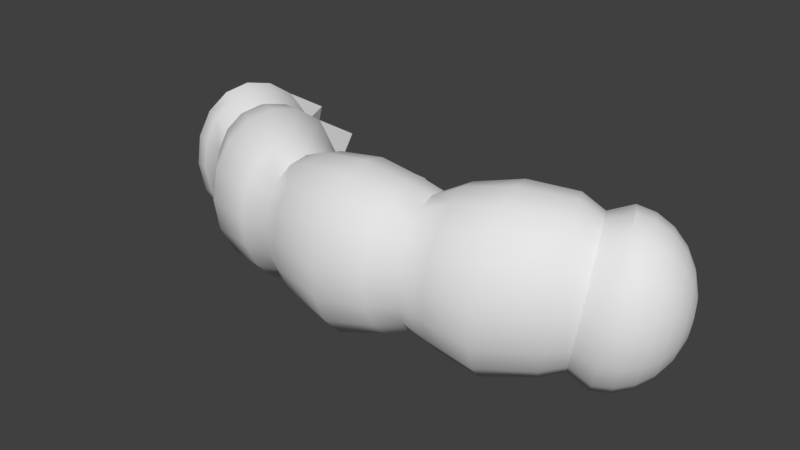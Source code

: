 # Source: catherpillarrrrrr.blend  (saved by Blender 2.78.0; exported with 4.5.12 LTS)
import bpy
from mathutils import Matrix  # noqa: F401  (used for matrix-valued properties, if any)

bpy.ops.wm.read_factory_settings(use_empty=True)
scene = bpy.context.scene
scene.name = 'Scene'

# ---- collections
col_collection_1 = bpy.data.collections.new('Collection 1'); scene.collection.children.link(col_collection_1)

# ---- world
world_world = bpy.data.worlds.new('World'); scene.world = world_world
world_world.color = (0.05088, 0.05088, 0.05088)
world_world.use_sun_shadow = False
world_world.sun_shadow_jitter_overblur = 0.0
world_world.cycles.sampling_method = 'MANUAL'

# ---- meshes
me_sphere = bpy.data.meshes.new('Sphere')
me_sphere.from_pydata([(-1.756, -0.3932, 1.012), (1.098, 0.3778, -0.8248), (1.046, 0.6842, -0.6635), (-3.583, 1.207, 1.368), (-3.779, 1.325, 1.222), (-3.937, 1.428, 1.005), (-4.098, 1.564, 0.4246), (1.084, 0.9941, 0.833), (1.364, -0.6659, -0.04109), (1.221, 0.505, 1.377), (1.292, 0.1785, 1.445), (1.238, -0.264, -0.6911), (-3.184, 1.378, 1.28), (-3.409, 1.515, 1.313), (-3.623, 1.601, 1.173), (-3.81, 1.654, 0.9653), (-3.956, 1.669, 0.7051), (-4.051, 1.647, 0.4099), (-4.09, 1.588, 0.09986), (1.017, 0.9245, -0.3723), (1.393, -0.4237, 1.128), (1.148, 0.7897, 1.164), (1.307, -0.5128, -0.4142), (1.352, -0.1456, 1.358), (1.037, 1.091, 0.4301), (-3.023, 1.635, 1.081), (-3.239, 1.786, 1.104), (-3.471, 1.844, 0.985), (-3.686, 1.852, 0.8121), (-3.868, 1.81, 0.5968), (-4.006, 1.72, 0.3539), (1.4, -0.7027, 0.3778), (1.165, 0.04686, -0.8344), (1.014, 1.066, 0.009382), (1.41, -0.6182, 0.786), (2.93, -0.1547, 0.7576), (-2.888, 1.822, 0.7619), (-3.097, 2.322, 0.7682), (-3.344, 2.02, 0.684), (-3.582, 1.996, 0.5663), (-3.795, 1.911, 0.423), (-3.968, 1.772, 0.2639), (2.023, 1.542, 0.01111), (2.361, 0.5155, -0.9542), (2.904, -0.2398, 0.3128), (2.079, 1.567, 0.4662), (2.802, 0.321, 1.401), (-2.797, 1.913, 0.3658), (-3.002, 2.078, 0.3513), (-3.258, 2.106, 0.3103), (-3.512, 2.066, 0.2611), (-3.745, 1.961, 0.2072), (-3.942, 1.798, 0.1522), (2.689, -0.04831, -0.5312), (2.337, 1.263, 1.241), (2.894, 0.04102, 1.137), (2.028, 1.399, -0.4083), (2.529, 0.2023, -0.8165), (-2.763, 1.895, -0.05385), (-2.966, 2.059, -0.09037), (-3.226, 2.089, -0.08574), (-3.485, 2.052, -0.06223), (-3.726, 1.951, -0.02144), (-3.933, 1.793, 0.03384), (2.666, 0.6475, 1.512), (2.503, 0.9764, 1.456), (2.819, -0.2026, -0.1371), (2.189, 1.469, 0.8955), (2.093, 1.157, -0.7353), (-2.79, 1.772, -0.4404), (-2.994, 2.269, -0.4972), (-3.251, 1.973, -0.4505), (-3.506, 1.957, -0.3601), (-3.741, 1.884, -0.232), (-3.94, 1.758, -0.07517), (2.209, 0.8488, -0.9259), (-2.489, -0.2088, 1.144), (-1.813, 1.626, -0.486), (-2.299, -0.003993, -0.8365), (-2.257, 0.4535, 1.491), (-2.874, 1.559, -0.7417), (-3.083, 1.706, -0.8142), (-3.331, 1.772, -0.7347), (-3.571, 1.793, -0.5921), (-3.787, 1.768, -0.3961), (-3.964, 1.698, -0.1601), (-2.114, 0.8089, 1.418), (-2.513, -0.4578, -0.1294), (-1.867, 1.685, 0.8269), (-1.897, 1.029, -0.8041), (-2.017, 0.6965, -0.9808), (-3.005, 1.286, -0.9169), (-3.22, 1.419, -0.9987), (-3.454, 1.515, -0.9001), (-3.671, 1.583, -0.7272), (-3.858, 1.619, -0.4916), (-4.001, 1.621, -0.2095), (-1.978, 1.118, 1.186), (-2.424, -0.284, -0.5354), (-2.387, 0.09789, 1.396), (-1.797, 1.456, 0.3887), (-2.556, -0.5038, 0.3267), (-3.163, 0.9897, -0.9425), (-3.387, 1.107, -1.026), (-3.604, 1.235, -0.9242), (-3.794, 1.355, -0.7469), (-3.944, 1.458, -0.5055), (-4.045, 1.537, -0.2167), (-2.158, 0.3352, -0.992), (-1.778, 1.436, -0.0696), (-2.548, -0.4171, 0.7714), (2.155, -0.639, 0.8365), (1.54, 1.375, -0.02617), (-3.329, 0.7097, -0.8149), (-3.561, 0.812, -0.8913), (-3.76, 0.9706, -0.8039), (-3.921, 1.139, -0.6486), (-4.035, 1.305, -0.4361), (-4.092, 1.458, -0.1808), (1.791, 0.1831, -1.03), (2.14, -0.7332, 0.3618), (1.581, 1.398, 0.4614), (2.075, -0.08638, 1.508), (2.008, -0.4934, -0.554), (-3.48, 0.484, -0.5515), (-3.72, 0.5744, -0.6141), (-3.902, 0.7576, -0.5553), (-4.037, 0.965, -0.4456), (-4.117, 1.182, -0.2925), (-4.135, 1.395, -0.1065), (1.766, 1.03, 1.302), (1.683, 0.5764, -1.011), (1.596, 0.9362, -0.8161), (1.66, 1.617, 0.9248), (2.09, -0.6827, -0.1237), (-3.594, 0.3431, -0.1877), (-3.841, 0.4261, -0.2313), (-4.01, 0.6247, -0.2121), (-4.126, 0.8564, -0.1654), (-4.179, 1.106, -0.09437), (-4.167, 1.355, -0.003909), (1.881, 0.6881, 1.543), (1.988, 0.2982, 1.615), (1.904, -0.1908, -0.8705), (1.546, 1.554, -0.4722), (2.133, -0.4133, 1.236), (-3.658, 0.306, 0.2272), (-3.908, 0.387, 0.2055), (-4.07, 0.5896, 0.1795), (-4.175, 0.8278, 0.1543), (-4.214, 1.085, 0.1317), (-4.185, 1.345, 0.1131), (0.612, -0.8128, 0.7314), (0.6046, -0.6188, 1.055), (0.4413, 0.9313, -0.03978), (0.4429, 0.791, -0.4024), (0.507, -0.08186, -0.8294), (-3.662, 0.3777, 0.6373), (-3.912, 0.4625, 0.6371), (-4.074, 0.6573, 0.5664), (-4.178, 0.883, 0.4703), (-4.216, 1.124, 0.3551), (-4.186, 1.365, 0.2288), (0.5385, -0.4063, -0.6871), (0.6078, -0.8949, 0.3426), (0.4511, 0.9485, 0.3621), (0.5866, -0.3197, 1.271), (0.5605, 0.02574, 1.348), (-3.605, 0.5485, 0.9872), (-3.852, 0.6423, 1.005), (-4.021, 0.8185, 0.8966), (-4.134, 1.015, 0.7398), (-4.185, 1.217, 0.5457), (-4.17, 1.413, 0.3274), (0.5299, 0.3628, 1.278), (0.5683, -0.6798, -0.418), (0.5925, -0.8535, -0.05864), (0.4987, 0.6427, 1.069), (0.4712, 0.8407, 0.7489), (-3.496, 0.7954, 1.23), (-3.737, 0.9021, 1.26), (-3.918, 1.051, 1.125), (-4.05, 1.205, 0.9266), (-4.126, 1.352, 0.6777), (-4.139, 1.483, 0.3958), (0.4558, 0.5464, -0.6768), (0.4781, 0.2417, -0.8259), (-3.349, 1.085, 1.332), (-4.046, 1.51, 0.7334), (3.934, 1.296, 0.691), (3.676, 1.136, 1.192), (3.478, 1.032, 1.348), (3.935, 1.427, 0.3651), (3.852, 1.46, 0.6632), (3.716, 1.458, 0.9289), (3.535, 1.42, 1.144), (3.321, 1.35, 1.294), (3.09, 1.252, 1.369), (3.958, 1.361, 0.05492), (3.892, 1.502, 0.3094), (3.769, 1.604, 0.5556), (3.598, 1.661, 0.7768), (3.391, 1.669, 0.9579), (3.161, 1.627, 1.086), (2.924, 1.538, 1.154), (3.854, 1.555, 0.22), (3.695, 1.707, 0.3828), (3.494, 1.806, 0.5324), (3.263, 1.847, 0.6586), (3.018, 2.165, 0.7527), (2.776, 1.744, 0.8083), (3.825, 1.58, 0.1088), (3.641, 1.755, 0.1682), (3.416, 1.875, 0.2289), (3.168, 1.931, 0.2868), (2.912, 1.92, 0.338), (2.666, 1.842, 0.379), (3.811, 1.574, -0.008934), (3.612, 1.743, -0.05936), (3.377, 1.858, -0.09291), (3.119, 1.91, -0.1073), (2.858, 1.896, -0.1016), (2.61, 1.817, -0.07607), (3.812, 1.537, -0.1175), (3.615, 1.672, -0.2691), (3.38, 1.757, -0.3895), (3.123, 1.787, -0.4705), (2.862, 2.098, -0.5067), (2.615, 1.675, -0.4955), (3.829, 1.474, -0.2021), (3.647, 1.551, -0.4326), (3.426, 1.586, -0.6207), (3.179, 1.577, -0.7537), (2.925, 1.525, -0.8226), (2.68, 1.433, -0.8225), (3.859, 1.394, -0.2514), (3.705, 1.397, -0.5279), (3.508, 1.368, -0.7555), (3.28, 1.31, -0.9188), (3.037, 1.227, -1.007), (2.796, 1.124, -1.013), (3.898, 1.308, -0.2588), (3.782, 1.23, -0.542), (3.616, 1.132, -0.7755), (3.412, 1.021, -0.9433), (3.184, 0.9048, -1.034), (2.948, 0.7908, -1.041), (3.942, 1.227, -0.2231), (3.865, 1.073, -0.4731), (3.734, 0.9107, -0.6781), (3.557, 0.75, -0.824), (3.346, 0.6023, -0.9009), (3.116, 0.4776, -0.9036), (3.983, 1.162, -0.1493), (3.945, 0.9481, -0.3305), (3.847, 0.7335, -0.4764), (3.695, 0.5329, -0.577), (3.5, 0.3602, -0.6254), (3.275, 0.227, -0.6184), (4.017, 1.122, -0.04729), (4.011, 0.8709, -0.1335), (3.94, 0.6243, -0.1977), (3.809, 0.3993, -0.2357), (3.627, 0.2111, -0.2447), (3.406, 0.07263, -0.2243), (4.039, 1.113, 0.06914), (4.053, 0.8523, 0.09147), (3.999, 0.5981, 0.1204), (3.882, 0.3671, 0.1539), (3.708, 0.1752, 0.1898), (3.491, 0.03548, 0.2256), (4.045, 1.135, 0.1843), (4.066, 0.8948, 0.3139), (4.018, 0.6582, 0.4349), (3.904, 0.4408, 0.5391), (3.733, 0.2574, 0.6195), (3.517, 0.1205, 0.6704), (4.036, 1.185, 0.2825), (4.048, 0.9927, 0.5037), (3.993, 0.7966, 0.7034), (3.874, 0.6103, 0.868), (3.699, 0.4465, 0.9862), (3.481, 0.3163, 1.05), (4.012, 1.258, 0.3507), (4.002, 1.133, 0.6354), (3.927, 0.9946, 0.8896), (3.794, 0.8528, 1.096), (3.61, 0.7169, 1.241), (3.389, 0.5963, 1.313), (3.977, 1.342, 0.3795), (3.831, 1.225, 0.9683), (3.253, 0.9228, 1.425), (-1.465, 0.9261, -0.4387), (-1.688, -0.2498, -0.7175), (-1.646, 0.1931, 1.302), (-1.581, 0.518, 1.23), (-1.782, -0.6375, -0.09259), (-1.476, 0.9984, 0.7038), (-1.505, 0.6833, -0.7102), (-1.562, 0.3754, -0.8568), (-1.789, -0.5851, 0.6914), (-1.445, 1.07, -0.07923), (-1.626, 0.04998, -0.8593), (-1.798, -0.6703, 0.3057), (-1.449, 1.094, 0.3196), (-1.706, -0.1201, 1.225), (-1.743, -0.4909, -0.4497), (-1.522, 0.7976, 1.022), (-2.459, 1.303, 1.106), (-2.897, 0.1971, -0.4625), (-2.913, 0.4963, 1.249), (-2.242, 1.569, 0.4188), (-3.069, 0.0261, 0.2856), (-2.593, 0.683, -0.8381), (-2.209, 1.553, 0.01561), (-3.072, 0.09497, 0.6796), (-2.441, 0.9678, -0.8135), (-2.316, 1.23, -0.6452), (-2.329, 1.482, 0.7993), (-3.008, 0.06176, -0.113), (-2.613, 1.056, 1.297), (-2.772, 0.7745, 1.347), (-2.753, 0.414, -0.7155), (-2.235, 1.434, -0.3558), (-3.018, 0.2591, 1.016), (3.132, 0.2623, 0.9781), (2.381, 1.439, -0.3602), (2.815, 0.402, -0.7137), (2.933, 0.7875, 1.303), (2.793, 1.072, 1.254), (3.067, 0.0513, -0.1254), (2.52, 1.499, 0.7688), (2.437, 1.229, -0.6434), (2.538, 0.9618, -0.8084), (2.649, 1.321, 1.068), (2.953, 0.1849, -0.4667), (3.052, 0.5048, 1.206), (2.426, 1.583, 0.397), (3.14, 0.01914, 0.2642), (2.67, 0.6732, -0.833), (2.377, 1.562, 0.002947), (3.162, 0.09278, 0.6493), (-0.1282, -0.9244, 0.7591), (-0.1138, 0.969, -0.1378), (-0.1292, -0.192, -1.042), (-0.1293, -1.025, 0.3125), (-0.1123, 1.001, 0.3244), (-0.1254, -0.3832, 1.376), (-0.1309, -0.8199, -0.5643), (-0.1162, 0.6697, 1.138), (-0.1269, -0.7008, 1.13), (-0.1174, 1.144, -0.5547), (-0.1307, -0.5404, -0.8758), (-0.123, -0.01652, 1.463), (-0.1198, 0.3508, 1.38), (-0.1303, -0.9883, -0.1495), (-0.1133, 1.236, 0.7696), (-0.1219, 0.53, -0.8696), (-0.1262, 0.182, -1.04), (-0.9997, -0.5371, 1.034), (-0.7685, 0.7585, -0.4433), (-0.9466, -0.3996, -0.7269), (-0.9118, 0.05124, 1.328), (-0.8605, 0.3678, 1.256), (-1.019, -0.7839, -0.09049), (-0.7766, 0.8378, 0.7199), (-0.801, 0.5221, -0.7197), (-0.8456, 0.2228, -0.8692), (-1.024, -0.7294, 0.7077), (-0.7526, 0.9001, -0.07736), (-0.8965, -0.09892, -0.8717), (-1.031, -0.8155, 0.3151), (-0.7554, 0.9278, 0.3286), (-0.9604, -0.2646, 1.251), (-0.9893, -0.6387, -0.4542), (-0.8133, 0.6424, 1.044), (0.8299, 0.6207, 1.013), (0.9345, -0.5225, -0.3084), (0.9615, -0.2188, 1.183), (0.7573, 0.9005, 0.3942), (0.996, -0.6999, 0.3616), (0.8412, -0.0185, -0.668), (0.7421, 0.8844, 0.03926), (1.002, -0.6303, 0.705), (0.9895, -0.4628, 0.9917), (0.7447, 0.7624, -0.2826), (0.8886, -0.298, -0.5445), (0.9222, 0.06932, 1.254), (0.8765, 0.3626, 1.195), (0.9723, -0.6624, 0.007909), (0.7881, 0.8085, 0.7341), (0.7644, 0.5508, -0.5276), (0.798, 0.278, -0.6622), (-1.351, -0.3995, 0.9186), (-1.151, 0.7223, -0.3609), (-1.305, -0.2805, -0.6064), (-1.275, 0.1099, 1.173), (-1.231, 0.384, 1.11), (-1.368, -0.6132, -0.05541), (-1.158, 0.791, 0.6463), (-1.179, 0.5175, -0.6002), (-1.218, 0.2584, -0.7297), (-1.373, -0.566, 0.6357), (-1.137, 0.8451, -0.04404), (-1.262, -0.02013, -0.7318), (-1.378, -0.6406, 0.2957), (-1.14, 0.869, 0.3075), (-1.317, -0.1636, 1.106), (-1.342, -0.4875, -0.3703), (-1.19, 0.6217, 0.9265), (-2.746, 1.108, -0.7428), (-2.633, 1.345, -0.5904), (-2.645, 1.574, 0.7176), (-3.259, 0.2873, -0.1085), (-2.902, 1.188, 1.168), (-3.046, 0.9327, 1.213), (-3.028, 0.6062, -0.6541), (-2.559, 1.53, -0.3283), (-3.269, 0.466, 0.9136), (-2.762, 1.412, 0.9951), (-3.159, 0.4099, -0.4249), (-3.174, 0.6808, 1.124), (-2.566, 1.653, 0.373), (-3.315, 0.255, 0.2525), (-2.884, 0.8498, -0.7651), (-2.536, 1.637, 0.00795), (-3.318, 0.3174, 0.6092)], [], [(379, 390, 7, 24), (18, 6, 17), (378, 384, 20, 23), (5, 4, 14, 15), (381, 392, 1, 32), (392, 391, 2, 1), (188, 5, 15, 16), (3, 187, 12, 13), (391, 385, 19, 2), (6, 188, 16, 17), (377, 386, 11, 22), (4, 3, 13, 14), (16, 15, 28, 29), (13, 12, 25, 26), (376, 388, 9, 21), (17, 16, 29, 30), (390, 376, 21, 7), (14, 13, 26, 27), (380, 389, 8, 31), (18, 17, 30), (389, 377, 22, 8), (15, 14, 27, 28), (388, 387, 10, 9), (387, 378, 23, 10), (382, 379, 24, 33), (28, 27, 38, 39), (383, 380, 31, 34), (386, 381, 32, 11), (29, 28, 39, 40), (26, 36, 37), (385, 382, 33, 19), (30, 29, 40, 41), (384, 383, 34, 20), (27, 26, 38), (121, 133, 67), (18, 30, 41), (41, 40, 51, 52), (122, 145, 55, 46), (38, 48, 49), (119, 131, 75, 43), (18, 41, 52), (131, 132, 68, 75), (39, 38, 49, 50), (132, 56, 68), (123, 143, 57, 53), (40, 39, 50, 51), (37, 36, 48), (130, 141, 65, 54), (133, 130, 67), (51, 50, 61, 62), (48, 47, 58, 59), (120, 134, 66, 44), (52, 51, 62, 63), (134, 123, 53, 66), (49, 48, 59, 60), (141, 142, 64, 65), (18, 52, 63), (142, 122, 46, 64), (50, 49, 60, 61), (112, 121, 45, 42), (18, 63, 74), (111, 120, 44, 35), (61, 60, 71, 72), (143, 119, 43, 57), (144, 112, 56), (62, 61, 72, 73), (59, 69, 70), (145, 111, 35, 55), (63, 62, 73, 74), (311, 318, 100), (60, 59, 71), (310, 324, 76, 99), (313, 316, 90, 108), (74, 73, 84, 85), (316, 317, 89, 90), (71, 81, 82), (317, 323, 89), (18, 74, 85), (309, 322, 78, 98), (72, 71, 82, 83), (308, 320, 86, 97), (318, 308, 97), (73, 72, 83, 84), (70, 69, 81), (312, 319, 87, 101), (84, 83, 94, 95), (81, 80, 91, 92), (319, 309, 98, 87), (85, 84, 95, 96), (320, 321, 79, 86), (82, 81, 92, 93), (321, 310, 99, 79), (18, 85, 96), (314, 311, 100, 109), (83, 82, 93, 94), (315, 312, 101, 110), (322, 313, 108, 78), (18, 96, 107), (323, 314, 109), (94, 93, 104, 105), (324, 315, 110, 76), (24, 7, 121), (95, 94, 105, 106), (92, 91, 102, 103), (23, 20, 145, 122), (96, 95, 106, 107), (32, 1, 131, 119), (93, 92, 103, 104), (1, 2, 132, 131), (107, 106, 117, 118), (2, 19, 132), (104, 103, 114, 115), (22, 11, 143, 123), (18, 107, 118), (21, 9, 141, 130), (105, 104, 115, 116), (7, 130, 133), (31, 8, 134, 120), (106, 105, 116, 117), (103, 102, 113, 114), (8, 22, 123, 134), (9, 10, 142, 141), (117, 116, 127, 128), (114, 113, 124, 125), (10, 23, 122, 142), (118, 117, 128, 129), (33, 24, 121, 112), (115, 114, 125, 126), (34, 31, 120, 111), (18, 118, 129), (11, 32, 119, 143), (116, 115, 126, 127), (19, 112, 144), (18, 129, 140), (20, 34, 111, 145), (127, 126, 137, 138), (346, 356, 178), (347, 350, 153, 166), (128, 127, 138, 139), (125, 124, 135, 136), (344, 358, 186, 156), (129, 128, 139, 140), (358, 357, 185, 186), (126, 125, 136, 137), (136, 135, 146, 147), (357, 351, 155), (140, 139, 150, 151), (348, 352, 163, 175), (137, 136, 147, 148), (349, 354, 174, 177), (18, 140, 151), (356, 349, 178), (138, 137, 148, 149), (345, 355, 176, 164), (355, 348, 175, 176), (139, 138, 149, 150), (354, 353, 167, 174), (353, 347, 166, 167), (150, 149, 160, 161), (147, 146, 157, 158), (343, 346, 165, 154), (151, 150, 161, 162), (342, 345, 164, 152), (148, 147, 158, 159), (352, 344, 156, 163), (18, 151, 162), (351, 343, 155), (149, 148, 159, 160), (159, 158, 169, 170), (350, 342, 152, 153), (18, 162, 173), (337, 331, 210, 216), (160, 159, 170, 171), (336, 325, 282, 288), (339, 333, 240, 246), (161, 160, 171, 172), (158, 157, 168, 169), (333, 332, 234, 240), (162, 161, 172, 173), (332, 326, 228, 234), (169, 168, 179, 180), (335, 327, 252, 258), (173, 172, 183, 184), (334, 329, 197, 204), (170, 169, 180, 181), (331, 334, 204, 210), (18, 173, 184), (338, 330, 264, 270), (171, 170, 181, 182), (330, 335, 258, 264), (329, 328, 291, 197), (172, 171, 182, 183), (182, 181, 4, 5), (328, 336, 288, 291), (340, 337, 216, 222), (183, 182, 5, 188), (180, 179, 187, 3), (341, 338, 270, 276), (184, 183, 188, 6), (327, 339, 246, 252), (181, 180, 3, 4), (326, 340, 222, 228), (18, 184, 6), (325, 341, 276, 282), (191, 190, 195, 196), (189, 289, 192, 193), (291, 191, 196, 197), (290, 189, 193, 194), (190, 290, 194, 195), (289, 198, 192), (195, 194, 201, 202), (192, 198, 199), (196, 195, 202, 203), (193, 192, 199, 200), (197, 196, 203, 204), (194, 193, 200, 201), (200, 199, 205, 206), (204, 203, 210), (201, 200, 206, 207), (202, 201, 207, 208), (199, 198, 205), (203, 208, 209), (205, 198, 211), (209, 208, 215), (206, 205, 211, 212), (210, 215, 216), (207, 206, 212, 213), (208, 207, 213, 214), (213, 212, 218, 219), (214, 213, 219, 220), (211, 198, 217), (215, 214, 220, 221), (212, 211, 217, 218), (216, 215, 221, 222), (218, 217, 223, 224), (222, 221, 228), (219, 218, 224, 225), (220, 219, 225, 226), (217, 198, 223), (221, 220, 226), (226, 225, 231, 232), (223, 198, 229), (227, 226, 233), (224, 223, 229, 230), (228, 227, 233), (225, 224, 230, 231), (231, 230, 236, 237), (232, 231, 237, 238), (229, 198, 235), (233, 232, 238, 239), (230, 229, 235, 236), (234, 233, 239, 240), (239, 238, 244, 245), (236, 235, 241, 242), (240, 239, 245, 246), (237, 236, 242, 243), (238, 237, 243, 244), (235, 198, 241), (244, 243, 249, 250), (241, 198, 247), (245, 244, 250, 251), (242, 241, 247, 248), (246, 245, 251, 252), (243, 242, 248, 249), (252, 251, 257, 258), (249, 248, 254, 255), (250, 249, 255, 256), (247, 198, 253), (251, 250, 256, 257), (248, 247, 253, 254), (257, 256, 262, 263), (254, 253, 259, 260), (258, 257, 263, 264), (255, 254, 260, 261), (256, 255, 261, 262), (253, 198, 259), (262, 261, 267, 268), (259, 198, 265), (263, 262, 268, 269), (260, 259, 265, 266), (264, 263, 269, 270), (261, 260, 266, 267), (270, 269, 275, 276), (267, 266, 272, 273), (268, 267, 273, 274), (265, 198, 271), (269, 268, 274, 275), (266, 265, 271, 272), (275, 274, 280, 281), (272, 271, 277, 278), (276, 275, 281, 282), (273, 272, 278, 279), (274, 273, 279, 280), (271, 198, 277), (280, 279, 285, 286), (277, 198, 283), (281, 280, 286, 287), (278, 277, 283, 284), (282, 281, 287, 288), (279, 278, 284, 285), (288, 287, 191, 291), (285, 284, 189, 290), (286, 285, 290, 190), (283, 198, 289), (287, 286, 190, 191), (284, 283, 289, 189), (76, 110, 300, 0), (77, 109, 292), (78, 108, 302, 293), (110, 101, 303, 300), (109, 100, 304, 301), (79, 99, 305, 294), (86, 79, 294, 295), (87, 98, 306, 296), (101, 87, 296, 303), (88, 97, 297), (97, 86, 295, 307), (98, 78, 293, 306), (89, 292, 298), (90, 89, 298, 299), (108, 90, 299, 302), (99, 76, 0, 305), (100, 88, 297), (418, 426, 315, 324), (417, 425, 314, 323), (416, 424, 313, 322), (426, 423, 312, 315), (425, 422, 311, 314), (415, 421, 310, 321), (414, 415, 321, 320), (413, 420, 309, 319), (423, 413, 319, 312), (412, 419, 308, 318), (419, 414, 320, 308), (420, 416, 322, 309), (411, 417, 323, 317), (410, 411, 317, 316), (424, 410, 316, 313), (421, 418, 324, 310), (422, 412, 318, 311), (55, 35, 341, 325), (56, 42, 340, 326), (57, 43, 339, 327), (35, 44, 338, 341), (42, 45, 337, 340), (64, 46, 336, 328), (65, 64, 328, 329), (66, 53, 335, 330), (44, 66, 330, 338), (67, 54, 334, 331), (54, 65, 329, 334), (53, 57, 327, 335), (68, 56, 326, 332), (75, 68, 332, 333), (43, 75, 333, 339), (46, 55, 325, 336), (45, 67, 331, 337), (359, 368, 342, 350), (360, 369, 343), (361, 370, 344, 352), (368, 371, 345, 342), (369, 372, 346, 343), (362, 373, 347, 353), (363, 362, 353, 354), (364, 374, 348, 355), (371, 364, 355, 345), (365, 375, 349), (375, 363, 354, 349), (374, 361, 352, 348), (366, 360, 357), (367, 366, 357, 358), (370, 367, 358, 344), (373, 359, 350, 347), (372, 365, 346), (406, 399, 365, 372), (407, 393, 359, 373), (404, 401, 367, 370), (401, 400, 366, 367), (400, 394, 360, 366), (408, 395, 361, 374), (409, 397, 363, 375), (399, 409, 375, 365), (405, 398, 364, 371), (398, 408, 374, 364), (397, 396, 362, 363), (396, 407, 373, 362), (403, 406, 372, 369), (402, 405, 371, 368), (395, 404, 370, 361), (394, 403, 369, 360), (393, 402, 368, 359), (153, 152, 383, 384), (155, 154, 382, 385), (163, 156, 381, 386), (152, 164, 380, 383), (154, 165, 379, 382), (167, 166, 378, 387), (174, 167, 387, 388), (176, 175, 377, 389), (164, 176, 389, 380), (178, 177, 376, 390), (177, 174, 388, 376), (175, 163, 386, 377), (185, 155, 385, 391), (186, 185, 391, 392), (156, 186, 392, 381), (166, 153, 384, 378), (165, 178, 390, 379), (0, 300, 402, 393), (292, 301, 403, 394), (293, 302, 404, 395), (300, 303, 405, 402), (301, 304, 406, 403), (294, 305, 407, 396), (295, 294, 396, 397), (296, 306, 408, 398), (303, 296, 398, 405), (297, 307, 409, 399), (307, 295, 397, 409), (306, 293, 395, 408), (298, 292, 394, 400), (299, 298, 400, 401), (302, 299, 401, 404), (305, 0, 393, 407), (304, 297, 399, 406), (47, 36, 412, 422), (179, 168, 418, 421), (102, 91, 410, 424), (91, 80, 411, 410), (80, 69, 417, 411), (124, 113, 416, 420), (25, 12, 414, 419), (36, 25, 419, 412), (146, 135, 413, 423), (135, 124, 420, 413), (12, 187, 415, 414), (187, 179, 421, 415), (58, 47, 422, 425), (157, 146, 423, 426), (113, 102, 424, 416), (69, 58, 425, 417), (168, 157, 426, 418), (208, 203, 202), (215, 210, 209), (215, 208, 214), (210, 203, 209), (67, 45, 121), (67, 130, 54), (130, 7, 21), (121, 7, 133), (178, 165, 346), (178, 349, 177), (349, 356, 365), (346, 365, 356), (100, 318, 88), (297, 97, 307), (297, 304, 100), (97, 88, 318), (48, 36, 47), (48, 38, 37), (36, 26, 25), (38, 26, 37), (81, 69, 80), (81, 71, 70), (69, 59, 58), (71, 59, 70), (292, 109, 301), (89, 323, 77), (292, 89, 77), (109, 77, 323), (343, 351, 360), (357, 360, 351), (155, 185, 357), (155, 343, 154), (112, 19, 33), (132, 19, 144), (56, 132, 144), (56, 112, 42), (228, 221, 227), (233, 226, 232), (226, 227, 221), (233, 234, 228)])
me_sphere.polygons.foreach_set('use_smooth', [True] * 482)
_k = set([(7, 121), (7, 130), (19, 112), (19, 132), (26, 36), (26, 38), (36, 48), (38, 48), (56, 112), (56, 132), (59, 69), (59, 71), (67, 121), (67, 130), (69, 81), (71, 81), (89, 292), (89, 323), (97, 297), (97, 318), (100, 297), (100, 318), (109, 292), (109, 323), (155, 343), (155, 357), (178, 346), (178, 349), (203, 208), (203, 210), (208, 215), (210, 215), (221, 226), (221, 228), (226, 233), (228, 233), (343, 360), (346, 365), (349, 365), (357, 360)])
me_sphere.attributes.new('sharp_edge', 'BOOLEAN', 'EDGE').data.foreach_set('value', [ (min(e.vertices), max(e.vertices)) in _k for e in me_sphere.edges])
_uv = me_sphere.uv_layers.new(name='UVMap')
_uv.uv.foreach_set('vector', [0.6147, 0.3942, 0.6196, 0.3476, 0.6632, 0.3488, 0.6564, 0.3944, 0.07344, 0.4137, 0.08331, 0.3823, 0.08983, 0.3866, 0.6477, 0.1766, 0.6557, 0.1328, 0.7083, 0.1552, 0.6994, 0.197, 0.1064, 0.3454, 0.1174, 0.333, 0.1287, 0.3463, 0.1169, 0.3565, 0.6217, 0.6225, 0.6151, 0.5792, 0.6629, 0.5717, 0.6694, 0.6108, 0.6151, 0.5792, 0.6125, 0.535, 0.6567, 0.5314, 0.6629, 0.5717, 0.09488, 0.3611, 0.1064, 0.3454, 0.1169, 0.3565, 0.1041, 0.3692, 0.1281, 0.3226, 0.1405, 0.3115, 0.1534, 0.3295, 0.14, 0.3374, 0.6125, 0.535, 0.6119, 0.4889, 0.6522, 0.4884, 0.6567, 0.5314, 0.08331, 0.3823, 0.09488, 0.3611, 0.1041, 0.3692, 0.08983, 0.3866, 0.6376, 0.7145, 0.6285, 0.6673, 0.6774, 0.652, 0.6885, 0.6979, 0.1174, 0.333, 0.1281, 0.3226, 0.14, 0.3374, 0.1287, 0.3463, 0.1041, 0.3692, 0.1169, 0.3565, 0.1247, 0.3701, 0.1109, 0.3798, 0.14, 0.3374, 0.1534, 0.3295, 0.164, 0.3495, 0.1498, 0.3551, 0.6258, 0.3027, 0.6321, 0.2596, 0.6835, 0.2702, 0.6735, 0.3079, 0.08983, 0.3866, 0.1041, 0.3692, 0.1109, 0.3798, 0.09476, 0.3928, 0.6196, 0.3476, 0.6258, 0.3027, 0.6735, 0.3079, 0.6632, 0.3488, 0.1287, 0.3463, 0.14, 0.3374, 0.1498, 0.3551, 0.1374, 0.3621, 0.6606, 0.8149, 0.6488, 0.7643, 0.7025, 0.75, 0.7193, 0.8075, 0.07344, 0.4137, 0.08983, 0.3866, 0.09476, 0.3928, 0.6488, 0.7643, 0.6376, 0.7145, 0.6885, 0.6979, 0.7025, 0.75, 0.1169, 0.3565, 0.1287, 0.3463, 0.1374, 0.3621, 0.1247, 0.3701, 0.6321, 0.2596, 0.6395, 0.2183, 0.6918, 0.2342, 0.6835, 0.2702, 0.6395, 0.2183, 0.6477, 0.1766, 0.6994, 0.197, 0.6918, 0.2342, 0.6119, 0.4417, 0.6147, 0.3942, 0.6564, 0.3944, 0.6531, 0.4422, 0.1247, 0.3701, 0.1374, 0.3621, 0.1441, 0.3809, 0.1303, 0.3862, 0.6646, 0.08552, 0.6744, 0.03528, 0.7309, 0.05, 0.7189, 0.106, 0.6285, 0.6673, 0.6217, 0.6225, 0.6694, 0.6108, 0.6774, 0.652, 0.1109, 0.3798, 0.1247, 0.3701, 0.1303, 0.3862, 0.1155, 0.3923, 0.6981, 0.9177, 0.6981, 0.8438, 0.7406, 0.8723, 0.6119, 0.4889, 0.6119, 0.4417, 0.6531, 0.4422, 0.6522, 0.4884, 0.09476, 0.3928, 0.1109, 0.3798, 0.1155, 0.3923, 0.09815, 0.4005, 0.6557, 0.1328, 0.6646, 0.08552, 0.7189, 0.106, 0.7083, 0.1552, 0.1374, 0.3621, 0.1498, 0.3551, 0.1441, 0.3809, 0.2427, 0.9261, 0.285, 0.894, 0.3307, 0.9271, 0.07344, 0.4137, 0.09476, 0.3928, 0.09815, 0.4005, 0.09815, 0.4005, 0.1155, 0.3923, 0.1181, 0.4061, 0.1001, 0.409, 0.7726, 0.218, 0.7868, 0.1801, 0.853, 0.2338, 0.829, 0.2612, 0.1441, 0.3809, 0.1621, 0.4002, 0.1477, 0.4019, 0.7371, 0.5929, 0.7277, 0.5571, 0.7733, 0.5332, 0.7875, 0.5619, 0.07344, 0.4137, 0.09815, 0.4005, 0.1001, 0.409, 0.7277, 0.5571, 0.7206, 0.52, 0.7642, 0.5027, 0.7733, 0.5332, 0.1303, 0.3862, 0.1441, 0.3809, 0.1477, 0.4019, 0.1334, 0.4039, 0.7206, 0.52, 0.759, 0.4696, 0.7642, 0.5027, 0.7668, 0.6729, 0.7498, 0.6307, 0.8078, 0.5911, 0.8356, 0.6226, 0.1155, 0.3923, 0.1303, 0.3862, 0.1334, 0.4039, 0.1181, 0.4061, 0.7406, 0.8723, 0.6981, 0.8438, 0.7686, 0.8356, 0.7376, 0.3188, 0.7489, 0.2839, 0.7962, 0.3099, 0.7836, 0.3362, 0.285, 0.894, 0.3266, 0.8356, 0.3307, 0.9271, 0.1181, 0.4061, 0.1334, 0.4039, 0.1342, 0.422, 0.1187, 0.4203, 0.1621, 0.4002, 0.1776, 0.3984, 0.1788, 0.4249, 0.1629, 0.4246, 0.8225, 0.7765, 0.7904, 0.72, 0.873, 0.6577, 0.9201, 0.6953, 0.1001, 0.409, 0.1181, 0.4061, 0.1187, 0.4203, 0.1004, 0.4178, 0.7904, 0.72, 0.7668, 0.6729, 0.8356, 0.6226, 0.873, 0.6577, 0.1477, 0.4019, 0.1621, 0.4002, 0.1629, 0.4246, 0.1486, 0.4235, 0.7489, 0.2839, 0.7603, 0.2512, 0.8106, 0.2856, 0.7962, 0.3099, 0.07344, 0.4137, 0.1001, 0.409, 0.1004, 0.4178, 0.7603, 0.2512, 0.7726, 0.218, 0.829, 0.2612, 0.8106, 0.2856, 0.1334, 0.4039, 0.1477, 0.4019, 0.1486, 0.4235, 0.1342, 0.422, 0.7154, 0.4401, 0.7197, 0.3966, 0.7636, 0.3991, 0.7586, 0.4343, 0.07344, 0.4137, 0.1004, 0.4178, 0.09921, 0.4262, 0.8056, 0.1344, 0.8312, 0.07712, 0.9313, 0.1588, 0.8859, 0.2006, 0.1342, 0.422, 0.1486, 0.4235, 0.1467, 0.4441, 0.1326, 0.4394, 0.7498, 0.6307, 0.7371, 0.5929, 0.7875, 0.5619, 0.8078, 0.5911, 0.3928, 0.8912, 0.4254, 0.8536, 0.4271, 0.9312, 0.1187, 0.4203, 0.1342, 0.422, 0.1326, 0.4394, 0.1173, 0.4338, 0.9284, 0.9079, 0.8591, 0.9079, 0.8989, 0.8764, 0.7868, 0.1801, 0.8056, 0.1344, 0.8859, 0.2006, 0.853, 0.2338, 0.1004, 0.4178, 0.1187, 0.4203, 0.1173, 0.4338, 0.09921, 0.4262, 0.2293, 0.3922, 0.2232, 0.3597, 0.2689, 0.3942, 0.1486, 0.4235, 0.1629, 0.4246, 0.1467, 0.4441, 0.1742, 0.2516, 0.1525, 0.223, 0.2126, 0.1794, 0.2266, 0.2166, 0.2006, 0.5492, 0.2144, 0.5208, 0.2563, 0.5455, 0.2464, 0.5798, 0.09921, 0.4262, 0.1173, 0.4338, 0.1136, 0.446, 0.09641, 0.4337, 0.2144, 0.5208, 0.2241, 0.4912, 0.2633, 0.5107, 0.2563, 0.5455, 0.1467, 0.4441, 0.1541, 0.4687, 0.1414, 0.4623, 0.2241, 0.4912, 0.2299, 0.4594, 0.2633, 0.5107, 0.07344, 0.4137, 0.09921, 0.4262, 0.09641, 0.4337, 0.1551, 0.6084, 0.1812, 0.5778, 0.2325, 0.6155, 0.2133, 0.6554, 0.1326, 0.4394, 0.1467, 0.4441, 0.1414, 0.4623, 0.1282, 0.455, 0.2142, 0.3299, 0.2035, 0.3028, 0.2475, 0.2829, 0.2563, 0.3175, 0.2232, 0.3597, 0.2142, 0.3299, 0.2563, 0.3175, 0.1173, 0.4338, 0.1326, 0.4394, 0.1282, 0.455, 0.1136, 0.446, 0.8989, 0.8764, 0.8591, 0.9079, 0.8515, 0.8356, 0.07929, 0.6784, 0.1212, 0.642, 0.1882, 0.7002, 0.156, 0.7497, 0.1136, 0.446, 0.1282, 0.455, 0.1211, 0.4682, 0.1074, 0.4562, 0.1541, 0.4687, 0.1688, 0.4736, 0.1593, 0.494, 0.1452, 0.4859, 0.1212, 0.642, 0.1551, 0.6084, 0.2133, 0.6554, 0.1882, 0.7002, 0.09641, 0.4337, 0.1136, 0.446, 0.1074, 0.4562, 0.09182, 0.4398, 0.2035, 0.3028, 0.1906, 0.2774, 0.2378, 0.2502, 0.2475, 0.2829, 0.1414, 0.4623, 0.1541, 0.4687, 0.1452, 0.4859, 0.1335, 0.4777, 0.1906, 0.2774, 0.1742, 0.2516, 0.2266, 0.2166, 0.2378, 0.2502, 0.07344, 0.4137, 0.09641, 0.4337, 0.09182, 0.4398, 0.2319, 0.4258, 0.2293, 0.3922, 0.2689, 0.3942, 0.2706, 0.4348, 0.1282, 0.455, 0.1414, 0.4623, 0.1335, 0.4777, 0.1211, 0.4682, 0.1237, 0.1895, 0.0857, 0.15, 0.1681, 0.08384, 0.1939, 0.1364, 0.1812, 0.5778, 0.2006, 0.5492, 0.2464, 0.5798, 0.2325, 0.6155, 0.07344, 0.4137, 0.09182, 0.4398, 0.08541, 0.444, 0.2299, 0.4594, 0.2319, 0.4258, 0.2706, 0.4348, 0.1211, 0.4682, 0.1335, 0.4777, 0.1224, 0.4912, 0.1106, 0.4792, 0.1525, 0.223, 0.1237, 0.1895, 0.1939, 0.1364, 0.2126, 0.1794, 0.6564, 0.3944, 0.6632, 0.3488, 0.7197, 0.3966, 0.1074, 0.4562, 0.1211, 0.4682, 0.1106, 0.4792, 0.09824, 0.4642, 0.1452, 0.4859, 0.1593, 0.494, 0.1465, 0.5126, 0.134, 0.5014, 0.6994, 0.197, 0.7083, 0.1552, 0.7868, 0.1801, 0.7726, 0.218, 0.09182, 0.4398, 0.1074, 0.4562, 0.09824, 0.4642, 0.08541, 0.444, 0.6694, 0.6108, 0.6629, 0.5717, 0.7277, 0.5571, 0.7371, 0.5929, 0.1335, 0.4777, 0.1452, 0.4859, 0.134, 0.5014, 0.1224, 0.4912, 0.6629, 0.5717, 0.6567, 0.5314, 0.7206, 0.52, 0.7277, 0.5571, 0.08541, 0.444, 0.09824, 0.4642, 0.08559, 0.4695, 0.07726, 0.4459, 0.6567, 0.5314, 0.6522, 0.4884, 0.7206, 0.52, 0.1224, 0.4912, 0.134, 0.5014, 0.1176, 0.5167, 0.1063, 0.5032, 0.6885, 0.6979, 0.6774, 0.652, 0.7498, 0.6307, 0.7668, 0.6729, 0.07344, 0.4137, 0.08541, 0.444, 0.07726, 0.4459, 0.6735, 0.3079, 0.6835, 0.2702, 0.7489, 0.2839, 0.7376, 0.3188, 0.1106, 0.4792, 0.1224, 0.4912, 0.1063, 0.5032, 0.09562, 0.4879, 0.2207, 0.8356, 0.3266, 0.8356, 0.285, 0.894, 0.7193, 0.8075, 0.7025, 0.75, 0.7904, 0.72, 0.8225, 0.7765, 0.09824, 0.4642, 0.1106, 0.4792, 0.09562, 0.4879, 0.08559, 0.4695, 0.134, 0.5014, 0.1465, 0.5126, 0.1293, 0.5318, 0.1176, 0.5167, 0.7025, 0.75, 0.6885, 0.6979, 0.7668, 0.6729, 0.7904, 0.72, 0.6835, 0.2702, 0.6918, 0.2342, 0.7603, 0.2512, 0.7489, 0.2839, 0.08559, 0.4695, 0.09562, 0.4879, 0.07464, 0.4939, 0.06883, 0.4711, 0.1176, 0.5167, 0.1293, 0.5318, 0.1046, 0.552, 0.09348, 0.5322, 0.6918, 0.2342, 0.6994, 0.197, 0.7726, 0.218, 0.7603, 0.2512, 0.07726, 0.4459, 0.08559, 0.4695, 0.06883, 0.4711, 0.0674, 0.4447, 0.6531, 0.4422, 0.6564, 0.3944, 0.7197, 0.3966, 0.7154, 0.4401, 0.1063, 0.5032, 0.1176, 0.5167, 0.09348, 0.5322, 0.08306, 0.5139, 0.7189, 0.106, 0.7309, 0.05, 0.8312, 0.07712, 0.8056, 0.1344, 0.07344, 0.4137, 0.07726, 0.4459, 0.0674, 0.4447, 0.6774, 0.652, 0.6694, 0.6108, 0.7371, 0.5929, 0.7498, 0.6307, 0.09562, 0.4879, 0.1063, 0.5032, 0.08306, 0.5139, 0.07464, 0.4939, 0.331, 0.8356, 0.4254, 0.8536, 0.3928, 0.8912, 0.07344, 0.4137, 0.0674, 0.4447, 0.05638, 0.44, 0.7083, 0.1552, 0.7189, 0.106, 0.8056, 0.1344, 0.7868, 0.1801, 0.07464, 0.4939, 0.08306, 0.5139, 0.04949, 0.5226, 0.04565, 0.4957, 0.02318, 0.9306, 0.0567, 0.8896, 0.1155, 0.9306, 0.5082, 0.1619, 0.5085, 0.1145, 0.5997, 0.1197, 0.595, 0.1666, 0.06883, 0.4711, 0.07464, 0.4939, 0.04565, 0.4957, 0.04748, 0.4677, 0.09348, 0.5322, 0.1046, 0.552, 0.06945, 0.5738, 0.05804, 0.548, 0.4942, 0.6339, 0.495, 0.5953, 0.567, 0.5867, 0.5696, 0.6272, 0.0674, 0.4447, 0.06883, 0.4711, 0.04748, 0.4677, 0.05638, 0.44, 0.495, 0.5953, 0.4967, 0.5538, 0.5672, 0.5442, 0.567, 0.5867, 0.08306, 0.5139, 0.09348, 0.5322, 0.05804, 0.548, 0.04949, 0.5226, 0.05804, 0.548, 0.06945, 0.5738, 0.02183, 0.5992, 0.004595, 0.5652, 0.1211, 0.9383, 0.1712, 0.8891, 0.2203, 0.9383, 0.05638, 0.44, 0.04748, 0.4677, 0.02156, 0.4566, 0.04528, 0.4309, 0.4935, 0.7193, 0.4931, 0.6737, 0.5748, 0.6715, 0.5809, 0.7201, 0.04949, 0.5226, 0.05804, 0.548, 0.004595, 0.5652, 0.0001806, 0.5273, 0.5064, 0.295, 0.5072, 0.248, 0.5857, 0.2546, 0.5818, 0.2989, 0.07344, 0.4137, 0.05638, 0.44, 0.04528, 0.4309, 0.0567, 0.8896, 0.1019, 0.8377, 0.1155, 0.9306, 0.04565, 0.4957, 0.04949, 0.5226, 0.0001806, 0.5273, 0.005859, 0.49, 0.4932, 0.8352, 0.4936, 0.7724, 0.5888, 0.7719, 0.5996, 0.8264, 0.4936, 0.7724, 0.4935, 0.7193, 0.5809, 0.7201, 0.5888, 0.7719, 0.04748, 0.4677, 0.04565, 0.4957, 0.005859, 0.49, 0.02156, 0.4566, 0.5072, 0.248, 0.5078, 0.2048, 0.5904, 0.2113, 0.5857, 0.2546, 0.5078, 0.2048, 0.5082, 0.1619, 0.595, 0.1666, 0.5904, 0.2113, 0.02147, 0.3713, 0.005516, 0.3376, 0.04459, 0.3303, 0.04624, 0.3586, 0.005472, 0.2613, 0.0232, 0.2272, 0.0693, 0.2537, 0.05792, 0.2788, 0.5018, 0.4568, 0.5038, 0.4005, 0.5744, 0.3977, 0.5715, 0.4489, 0.04546, 0.3968, 0.02147, 0.3713, 0.04624, 0.3586, 0.05554, 0.3869, 0.508, 0.06114, 0.5065, 0.0001803, 0.613, 0.01484, 0.6054, 0.07035, 0.0001803, 0.2997, 0.005472, 0.2613, 0.05792, 0.2788, 0.04889, 0.3036, 0.4931, 0.6737, 0.4942, 0.6339, 0.5696, 0.6272, 0.5748, 0.6715, 0.07344, 0.4137, 0.04546, 0.3968, 0.05554, 0.3869, 0.1712, 0.8891, 0.2062, 0.8572, 0.2203, 0.9383, 0.005516, 0.3376, 0.0001803, 0.2997, 0.04889, 0.3036, 0.04459, 0.3303, 0.04889, 0.3036, 0.05792, 0.2788, 0.09081, 0.294, 0.08056, 0.3115, 0.5085, 0.1145, 0.508, 0.06114, 0.6054, 0.07035, 0.5997, 0.1197, 0.07344, 0.4137, 0.05554, 0.3869, 0.0659, 0.3817, 0.79, 0.4044, 0.7969, 0.3756, 0.8201, 0.3818, 0.8132, 0.4082, 0.04459, 0.3303, 0.04889, 0.3036, 0.08056, 0.3115, 0.07224, 0.3313, 0.8548, 0.2819, 0.8807, 0.2587, 0.8986, 0.2882, 0.8741, 0.3055, 0.8171, 0.5449, 0.8019, 0.5203, 0.828, 0.5077, 0.8406, 0.527, 0.04624, 0.3586, 0.04459, 0.3303, 0.07224, 0.3313, 0.06663, 0.3545, 0.05792, 0.2788, 0.0693, 0.2537, 0.1017, 0.2751, 0.09081, 0.294, 0.8019, 0.5203, 0.7927, 0.4934, 0.8187, 0.4869, 0.828, 0.5077, 0.05554, 0.3869, 0.04624, 0.3586, 0.06663, 0.3545, 0.0659, 0.3817, 0.7927, 0.4934, 0.7872, 0.4646, 0.8125, 0.4628, 0.8187, 0.4869, 0.09081, 0.294, 0.1017, 0.2751, 0.1241, 0.2939, 0.1128, 0.3083, 0.8645, 0.5963, 0.837, 0.5701, 0.8583, 0.5463, 0.8841, 0.5666, 0.0659, 0.3817, 0.06663, 0.3545, 0.08264, 0.3559, 0.07535, 0.3804, 0.8072, 0.3492, 0.8201, 0.3253, 0.8423, 0.3389, 0.8302, 0.3586, 0.08056, 0.3115, 0.09081, 0.294, 0.1128, 0.3083, 0.1021, 0.3215, 0.7969, 0.3756, 0.8072, 0.3492, 0.8302, 0.3586, 0.8201, 0.3818, 0.07344, 0.4137, 0.0659, 0.3817, 0.07535, 0.3804, 0.9457, 0.6526, 0.9012, 0.6237, 0.9214, 0.5879, 0.9746, 0.6117, 0.07224, 0.3313, 0.08056, 0.3115, 0.1021, 0.3215, 0.09202, 0.3369, 0.9012, 0.6237, 0.8645, 0.5963, 0.8841, 0.5666, 0.9214, 0.5879, 0.8201, 0.3253, 0.8353, 0.3032, 0.8564, 0.322, 0.8423, 0.3389, 0.06663, 0.3545, 0.07224, 0.3313, 0.09202, 0.3369, 0.08264, 0.3559, 0.09202, 0.3369, 0.1021, 0.3215, 0.1174, 0.333, 0.1064, 0.3454, 0.8353, 0.3032, 0.8548, 0.2819, 0.8741, 0.3055, 0.8564, 0.322, 0.7862, 0.4346, 0.79, 0.4044, 0.8132, 0.4082, 0.8107, 0.436, 0.08264, 0.3559, 0.09202, 0.3369, 0.1064, 0.3454, 0.09488, 0.3611, 0.1128, 0.3083, 0.1241, 0.2939, 0.1405, 0.3115, 0.1281, 0.3226, 0.9157, 0.2326, 0.9609, 0.2027, 0.9895, 0.2469, 0.9347, 0.2693, 0.07535, 0.3804, 0.08264, 0.3559, 0.09488, 0.3611, 0.08331, 0.3823, 0.837, 0.5701, 0.8171, 0.5449, 0.8406, 0.527, 0.8583, 0.5463, 0.1021, 0.3215, 0.1128, 0.3083, 0.1281, 0.3226, 0.1174, 0.333, 0.7872, 0.4646, 0.7862, 0.4346, 0.8107, 0.436, 0.8125, 0.4628, 0.07344, 0.4137, 0.07535, 0.3804, 0.08331, 0.3823, 0.8807, 0.2587, 0.9157, 0.2326, 0.9347, 0.2693, 0.8986, 0.2882, 0.8675, 0.3329, 0.878, 0.3447, 0.8654, 0.3579, 0.8542, 0.3481, 0.8991, 0.3753, 0.9092, 0.3975, 0.9024, 0.4013, 0.8891, 0.3829, 0.8564, 0.322, 0.8675, 0.3329, 0.8542, 0.3481, 0.8423, 0.3389, 0.8884, 0.3584, 0.8991, 0.3753, 0.8891, 0.3829, 0.8769, 0.3691, 0.878, 0.3447, 0.8884, 0.3584, 0.8769, 0.3691, 0.8654, 0.3579, 0.9092, 0.3975, 0.9168, 0.4293, 0.9024, 0.4013, 0.8654, 0.3579, 0.8769, 0.3691, 0.8681, 0.3826, 0.8557, 0.3738, 0.9024, 0.4013, 0.9168, 0.4293, 0.897, 0.4073, 0.8542, 0.3481, 0.8654, 0.3579, 0.8557, 0.3738, 0.8433, 0.366, 0.8891, 0.3829, 0.9024, 0.4013, 0.897, 0.4073, 0.8816, 0.3932, 0.8423, 0.3389, 0.8542, 0.3481, 0.8433, 0.366, 0.8302, 0.3586, 0.8769, 0.3691, 0.8891, 0.3829, 0.8816, 0.3932, 0.8681, 0.3826, 0.8816, 0.3932, 0.897, 0.4073, 0.8932, 0.4148, 0.8762, 0.4056, 0.8302, 0.3586, 0.8433, 0.366, 0.8201, 0.3818, 0.8681, 0.3826, 0.8816, 0.3932, 0.8762, 0.4056, 0.8617, 0.3985, 0.8557, 0.3738, 0.8681, 0.3826, 0.8617, 0.3985, 0.848, 0.3924, 0.897, 0.4073, 0.9168, 0.4293, 0.8932, 0.4148, 0.6269, 0.9194, 0.6334, 0.85, 0.6675, 0.871, 0.8932, 0.4148, 0.9168, 0.4293, 0.8907, 0.4232, 0.6675, 0.871, 0.6334, 0.85, 0.6978, 0.8356, 0.8762, 0.4056, 0.8932, 0.4148, 0.8907, 0.4232, 0.8728, 0.4194, 0.8201, 0.3818, 0.8286, 0.4109, 0.8132, 0.4082, 0.8617, 0.3985, 0.8762, 0.4056, 0.8728, 0.4194, 0.8575, 0.4163, 0.848, 0.3924, 0.8617, 0.3985, 0.8575, 0.4163, 0.8431, 0.4135, 0.8575, 0.4163, 0.8728, 0.4194, 0.8715, 0.4336, 0.8557, 0.4347, 0.8431, 0.4135, 0.8575, 0.4163, 0.8557, 0.4347, 0.8409, 0.4354, 0.8907, 0.4232, 0.9168, 0.4293, 0.89, 0.432, 0.8286, 0.4109, 0.8431, 0.4135, 0.8409, 0.4354, 0.8261, 0.4359, 0.8728, 0.4194, 0.8907, 0.4232, 0.89, 0.432, 0.8715, 0.4336, 0.8132, 0.4082, 0.8286, 0.4109, 0.8261, 0.4359, 0.8107, 0.436, 0.8715, 0.4336, 0.89, 0.432, 0.8908, 0.4405, 0.8723, 0.4474, 0.8107, 0.436, 0.8261, 0.4359, 0.8125, 0.4628, 0.8557, 0.4347, 0.8715, 0.4336, 0.8723, 0.4474, 0.8566, 0.4525, 0.8409, 0.4354, 0.8557, 0.4347, 0.8566, 0.4525, 0.842, 0.4566, 0.89, 0.432, 0.9168, 0.4293, 0.8908, 0.4405, 0.8261, 0.4359, 0.8409, 0.4354, 0.842, 0.4566, 0.842, 0.4566, 0.8566, 0.4525, 0.8604, 0.4685, 0.8465, 0.4755, 0.8908, 0.4405, 0.9168, 0.4293, 0.8933, 0.4481, 0.818, 0.877, 0.7875, 0.9013, 0.769, 0.8356, 0.8723, 0.4474, 0.8908, 0.4405, 0.8933, 0.4481, 0.8756, 0.4599, 0.8394, 0.8356, 0.818, 0.877, 0.769, 0.8356, 0.8566, 0.4525, 0.8723, 0.4474, 0.8756, 0.4599, 0.8604, 0.4685, 0.8604, 0.4685, 0.8756, 0.4599, 0.8816, 0.4704, 0.8672, 0.4823, 0.8465, 0.4755, 0.8604, 0.4685, 0.8672, 0.4823, 0.854, 0.4919, 0.8933, 0.4481, 0.9168, 0.4293, 0.8977, 0.4543, 0.833, 0.4813, 0.8465, 0.4755, 0.854, 0.4919, 0.8413, 0.5001, 0.8756, 0.4599, 0.8933, 0.4481, 0.8977, 0.4543, 0.8816, 0.4704, 0.8187, 0.4869, 0.833, 0.4813, 0.8413, 0.5001, 0.828, 0.5077, 0.8413, 0.5001, 0.854, 0.4919, 0.8657, 0.5061, 0.8535, 0.5168, 0.8816, 0.4704, 0.8977, 0.4543, 0.9038, 0.4588, 0.8906, 0.4788, 0.828, 0.5077, 0.8413, 0.5001, 0.8535, 0.5168, 0.8406, 0.527, 0.8672, 0.4823, 0.8816, 0.4704, 0.8906, 0.4788, 0.8779, 0.4939, 0.854, 0.4919, 0.8672, 0.4823, 0.8779, 0.4939, 0.8657, 0.5061, 0.8977, 0.4543, 0.9168, 0.4293, 0.9038, 0.4588, 0.8657, 0.5061, 0.8779, 0.4939, 0.8931, 0.5029, 0.8823, 0.5185, 0.9038, 0.4588, 0.9168, 0.4293, 0.9119, 0.4609, 0.8535, 0.5168, 0.8657, 0.5061, 0.8823, 0.5185, 0.8709, 0.5326, 0.8906, 0.4788, 0.9038, 0.4588, 0.9119, 0.4609, 0.9033, 0.4843, 0.8406, 0.527, 0.8535, 0.5168, 0.8709, 0.5326, 0.8583, 0.5463, 0.8779, 0.4939, 0.8906, 0.4788, 0.9033, 0.4843, 0.8931, 0.5029, 0.8583, 0.5463, 0.8709, 0.5326, 0.8961, 0.548, 0.8841, 0.5666, 0.8931, 0.5029, 0.9033, 0.4843, 0.92, 0.486, 0.9143, 0.5088, 0.8823, 0.5185, 0.8931, 0.5029, 0.9143, 0.5088, 0.9061, 0.5291, 0.9119, 0.4609, 0.9168, 0.4293, 0.9217, 0.46, 0.8709, 0.5326, 0.8823, 0.5185, 0.9061, 0.5291, 0.8961, 0.548, 0.9033, 0.4843, 0.9119, 0.4609, 0.9217, 0.46, 0.92, 0.486, 0.8961, 0.548, 0.9061, 0.5291, 0.94, 0.5368, 0.9326, 0.5626, 0.92, 0.486, 0.9217, 0.46, 0.9326, 0.4555, 0.941, 0.4827, 0.8841, 0.5666, 0.8961, 0.548, 0.9326, 0.5626, 0.9214, 0.5879, 0.9143, 0.5088, 0.92, 0.486, 0.941, 0.4827, 0.9431, 0.5101, 0.9061, 0.5291, 0.9143, 0.5088, 0.9431, 0.5101, 0.94, 0.5368, 0.9217, 0.46, 0.9168, 0.4293, 0.9326, 0.4555, 0.94, 0.5368, 0.9431, 0.5101, 0.9816, 0.5038, 0.9881, 0.5394, 0.9326, 0.4555, 0.9168, 0.4293, 0.9435, 0.4469, 0.9326, 0.5626, 0.94, 0.5368, 0.9881, 0.5394, 0.9856, 0.576, 0.941, 0.4827, 0.9326, 0.4555, 0.9435, 0.4469, 0.9661, 0.4719, 0.9214, 0.5879, 0.9326, 0.5626, 0.9856, 0.576, 0.9746, 0.6117, 0.9431, 0.5101, 0.941, 0.4827, 0.9661, 0.4719, 0.9816, 0.5038, 0.9895, 0.2469, 0.9993, 0.2847, 0.9449, 0.2949, 0.9347, 0.2693, 0.9906, 0.3597, 0.9717, 0.3916, 0.9482, 0.3767, 0.9525, 0.3486, 0.9998, 0.323, 0.9906, 0.3597, 0.9525, 0.3486, 0.951, 0.3212, 0.9458, 0.4148, 0.9168, 0.4293, 0.9366, 0.4042, 0.9993, 0.2847, 0.9998, 0.323, 0.951, 0.3212, 0.9449, 0.2949, 0.9717, 0.3916, 0.9458, 0.4148, 0.9366, 0.4042, 0.9482, 0.3767, 0.9449, 0.2949, 0.951, 0.3212, 0.9179, 0.3259, 0.9093, 0.3068, 0.9482, 0.3767, 0.9366, 0.4042, 0.9267, 0.3982, 0.9281, 0.3708, 0.9347, 0.2693, 0.9449, 0.2949, 0.9093, 0.3068, 0.8986, 0.2882, 0.9525, 0.3486, 0.9482, 0.3767, 0.9281, 0.3708, 0.9245, 0.3469, 0.951, 0.3212, 0.9525, 0.3486, 0.9245, 0.3469, 0.9179, 0.3259, 0.9366, 0.4042, 0.9168, 0.4293, 0.9267, 0.3982, 0.9179, 0.3259, 0.9245, 0.3469, 0.9039, 0.3508, 0.8948, 0.3341, 0.9267, 0.3982, 0.9168, 0.4293, 0.9173, 0.3962, 0.9093, 0.3068, 0.9179, 0.3259, 0.8948, 0.3341, 0.885, 0.3195, 0.9281, 0.3708, 0.9267, 0.3982, 0.9173, 0.3962, 0.9119, 0.3709, 0.8986, 0.2882, 0.9093, 0.3068, 0.885, 0.3195, 0.8741, 0.3055, 0.9245, 0.3469, 0.9281, 0.3708, 0.9119, 0.3709, 0.9039, 0.3508, 0.8741, 0.3055, 0.885, 0.3195, 0.8675, 0.3329, 0.8564, 0.322, 0.9039, 0.3508, 0.9119, 0.3709, 0.8991, 0.3753, 0.8884, 0.3584, 0.8948, 0.3341, 0.9039, 0.3508, 0.8884, 0.3584, 0.878, 0.3447, 0.9173, 0.3962, 0.9168, 0.4293, 0.9092, 0.3975, 0.885, 0.3195, 0.8948, 0.3341, 0.878, 0.3447, 0.8675, 0.3329, 0.9119, 0.3709, 0.9173, 0.3962, 0.9092, 0.3975, 0.8991, 0.3753, 0.2126, 0.1794, 0.1939, 0.1364, 0.2806, 0.09938, 0.2908, 0.1457, 0.5611, 0.8748, 0.5354, 0.8356, 0.6265, 0.8356, 0.2325, 0.6155, 0.2464, 0.5798, 0.3037, 0.6089, 0.2967, 0.6474, 0.1939, 0.1364, 0.1681, 0.08384, 0.2686, 0.04809, 0.2806, 0.09938, 0.2706, 0.4348, 0.2689, 0.3942, 0.3211, 0.3979, 0.3196, 0.4446, 0.2378, 0.2502, 0.2266, 0.2166, 0.2986, 0.1876, 0.3045, 0.2262, 0.2475, 0.2829, 0.2378, 0.2502, 0.3045, 0.2262, 0.3103, 0.266, 0.1882, 0.7002, 0.2133, 0.6554, 0.2865, 0.6895, 0.2731, 0.7356, 0.156, 0.7497, 0.1882, 0.7002, 0.2731, 0.7356, 0.2565, 0.7868, 0.468, 0.8919, 0.4275, 0.8382, 0.5241, 0.8356, 0.2563, 0.3175, 0.2475, 0.2829, 0.3103, 0.266, 0.3155, 0.3076, 0.2133, 0.6554, 0.2325, 0.6155, 0.2967, 0.6474, 0.2865, 0.6895, 0.2633, 0.5107, 0.3182, 0.4889, 0.3139, 0.5313, 0.2563, 0.5455, 0.2633, 0.5107, 0.3139, 0.5313, 0.3092, 0.571, 0.2464, 0.5798, 0.2563, 0.5455, 0.3092, 0.571, 0.3037, 0.6089, 0.2266, 0.2166, 0.2126, 0.1794, 0.2908, 0.1457, 0.2986, 0.1876, 0.5091, 0.9194, 0.468, 0.8919, 0.5241, 0.8356, 0.1233, 0.2468, 0.09264, 0.2193, 0.1237, 0.1895, 0.1525, 0.223, 0.2016, 0.454, 0.204, 0.425, 0.2319, 0.4258, 0.2299, 0.4594, 0.1522, 0.5562, 0.1717, 0.532, 0.2006, 0.5492, 0.1812, 0.5778, 0.09264, 0.2193, 0.05435, 0.1881, 0.0857, 0.15, 0.1237, 0.1895, 0.204, 0.425, 0.2019, 0.3958, 0.2293, 0.3922, 0.2319, 0.4258, 0.1641, 0.2936, 0.1465, 0.2712, 0.1742, 0.2516, 0.1906, 0.2774, 0.1775, 0.3166, 0.1641, 0.2936, 0.1906, 0.2774, 0.2035, 0.3028, 0.09224, 0.6092, 0.1261, 0.5818, 0.1551, 0.6084, 0.1212, 0.642, 0.05176, 0.6383, 0.09224, 0.6092, 0.1212, 0.642, 0.07929, 0.6784, 0.197, 0.3673, 0.1885, 0.3409, 0.2142, 0.3299, 0.2232, 0.3597, 0.1885, 0.3409, 0.1775, 0.3166, 0.2035, 0.3028, 0.2142, 0.3299, 0.1261, 0.5818, 0.1522, 0.5562, 0.1812, 0.5778, 0.1551, 0.6084, 0.1951, 0.4816, 0.2016, 0.454, 0.2299, 0.4594, 0.2241, 0.4912, 0.185, 0.5073, 0.1951, 0.4816, 0.2241, 0.4912, 0.2144, 0.5208, 0.1717, 0.532, 0.185, 0.5073, 0.2144, 0.5208, 0.2006, 0.5492, 0.1465, 0.2712, 0.1233, 0.2468, 0.1525, 0.223, 0.1742, 0.2516, 0.2019, 0.3958, 0.197, 0.3673, 0.2232, 0.3597, 0.2293, 0.3922, 0.853, 0.2338, 0.8859, 0.2006, 0.9157, 0.2326, 0.8807, 0.2587, 0.759, 0.4696, 0.7586, 0.4343, 0.7862, 0.4346, 0.7872, 0.4646, 0.8078, 0.5911, 0.7875, 0.5619, 0.8171, 0.5449, 0.837, 0.5701, 0.8859, 0.2006, 0.9313, 0.1588, 0.9609, 0.2027, 0.9157, 0.2326, 0.7586, 0.4343, 0.7636, 0.3991, 0.79, 0.4044, 0.7862, 0.4346, 0.8106, 0.2856, 0.829, 0.2612, 0.8548, 0.2819, 0.8353, 0.3032, 0.7962, 0.3099, 0.8106, 0.2856, 0.8353, 0.3032, 0.8201, 0.3253, 0.873, 0.6577, 0.8356, 0.6226, 0.8645, 0.5963, 0.9012, 0.6237, 0.9201, 0.6953, 0.873, 0.6577, 0.9012, 0.6237, 0.9457, 0.6526, 0.772, 0.3658, 0.7836, 0.3362, 0.8072, 0.3492, 0.7969, 0.3756, 0.7836, 0.3362, 0.7962, 0.3099, 0.8201, 0.3253, 0.8072, 0.3492, 0.8356, 0.6226, 0.8078, 0.5911, 0.837, 0.5701, 0.8645, 0.5963, 0.7642, 0.5027, 0.759, 0.4696, 0.7872, 0.4646, 0.7927, 0.4934, 0.7733, 0.5332, 0.7642, 0.5027, 0.7927, 0.4934, 0.8019, 0.5203, 0.7875, 0.5619, 0.7733, 0.5332, 0.8019, 0.5203, 0.8171, 0.5449, 0.829, 0.2612, 0.853, 0.2338, 0.8807, 0.2587, 0.8548, 0.2819, 0.7636, 0.3991, 0.772, 0.3658, 0.7969, 0.3756, 0.79, 0.4044, 0.3989, 0.1257, 0.3898, 0.0769, 0.508, 0.06114, 0.5085, 0.1145, 0.4189, 0.4998, 0.4215, 0.4494, 0.5018, 0.4568, 0.3985, 0.6676, 0.406, 0.627, 0.4942, 0.6339, 0.4931, 0.6737, 0.3898, 0.0769, 0.3788, 0.02281, 0.5065, 0.0001803, 0.508, 0.06114, 0.4215, 0.4494, 0.4224, 0.3968, 0.5038, 0.4005, 0.5018, 0.4568, 0.4129, 0.2105, 0.4066, 0.1695, 0.5082, 0.1619, 0.5078, 0.2048, 0.4173, 0.2517, 0.4129, 0.2105, 0.5078, 0.2048, 0.5072, 0.248, 0.3789, 0.7613, 0.3895, 0.712, 0.4935, 0.7193, 0.4936, 0.7724, 0.3664, 0.8148, 0.3789, 0.7613, 0.4936, 0.7724, 0.4932, 0.8352, 0.4217, 0.3449, 0.4203, 0.2961, 0.5064, 0.295, 0.4203, 0.2961, 0.4173, 0.2517, 0.5072, 0.248, 0.5064, 0.295, 0.3895, 0.712, 0.3985, 0.6676, 0.4931, 0.6737, 0.4935, 0.7193, 0.4163, 0.5457, 0.4189, 0.4998, 0.4967, 0.5538, 0.4121, 0.5875, 0.4163, 0.5457, 0.4967, 0.5538, 0.495, 0.5953, 0.406, 0.627, 0.4121, 0.5875, 0.495, 0.5953, 0.4942, 0.6339, 0.4066, 0.1695, 0.3989, 0.1257, 0.5085, 0.1145, 0.5082, 0.1619, 0.4224, 0.3968, 0.4217, 0.3449, 0.5038, 0.4005, 0.3707, 0.3973, 0.3696, 0.3487, 0.4217, 0.3449, 0.4224, 0.3968, 0.3522, 0.1759, 0.3451, 0.1322, 0.3989, 0.1257, 0.4066, 0.1695, 0.3534, 0.6196, 0.3583, 0.5797, 0.4121, 0.5875, 0.406, 0.627, 0.3583, 0.5797, 0.3631, 0.5383, 0.4163, 0.5457, 0.4121, 0.5875, 0.3631, 0.5383, 0.3668, 0.4938, 0.4189, 0.4998, 0.4163, 0.5457, 0.3379, 0.7039, 0.3467, 0.6605, 0.3985, 0.6676, 0.3895, 0.712, 0.3675, 0.3022, 0.3629, 0.2588, 0.4173, 0.2517, 0.4203, 0.2961, 0.3696, 0.3487, 0.3675, 0.3022, 0.4203, 0.2961, 0.4217, 0.3449, 0.3149, 0.7985, 0.3268, 0.7502, 0.3789, 0.7613, 0.3664, 0.8148, 0.3268, 0.7502, 0.3379, 0.7039, 0.3895, 0.712, 0.3789, 0.7613, 0.3629, 0.2588, 0.3575, 0.2174, 0.4129, 0.2105, 0.4173, 0.2517, 0.3575, 0.2174, 0.3522, 0.1759, 0.4066, 0.1695, 0.4129, 0.2105, 0.3693, 0.4464, 0.3707, 0.3973, 0.4224, 0.3968, 0.4215, 0.4494, 0.3363, 0.08535, 0.3259, 0.03695, 0.3788, 0.02281, 0.3898, 0.0769, 0.3467, 0.6605, 0.3534, 0.6196, 0.406, 0.627, 0.3985, 0.6676, 0.3668, 0.4938, 0.3693, 0.4464, 0.4215, 0.4494, 0.4189, 0.4998, 0.3451, 0.1322, 0.3363, 0.08535, 0.3898, 0.0769, 0.3989, 0.1257, 0.5997, 0.1197, 0.6054, 0.07035, 0.6646, 0.08552, 0.6557, 0.1328, 0.5695, 0.4982, 0.5715, 0.4489, 0.6119, 0.4417, 0.6119, 0.4889, 0.5748, 0.6715, 0.5696, 0.6272, 0.6217, 0.6225, 0.6285, 0.6673, 0.6054, 0.07035, 0.613, 0.01484, 0.6744, 0.03528, 0.6646, 0.08552, 0.5715, 0.4489, 0.5744, 0.3977, 0.6147, 0.3942, 0.6119, 0.4417, 0.5904, 0.2113, 0.595, 0.1666, 0.6477, 0.1766, 0.6395, 0.2183, 0.5857, 0.2546, 0.5904, 0.2113, 0.6395, 0.2183, 0.6321, 0.2596, 0.5888, 0.7719, 0.5809, 0.7201, 0.6376, 0.7145, 0.6488, 0.7643, 0.5996, 0.8264, 0.5888, 0.7719, 0.6488, 0.7643, 0.6606, 0.8149, 0.5784, 0.3466, 0.5818, 0.2989, 0.6258, 0.3027, 0.6196, 0.3476, 0.5818, 0.2989, 0.5857, 0.2546, 0.6321, 0.2596, 0.6258, 0.3027, 0.5809, 0.7201, 0.5748, 0.6715, 0.6285, 0.6673, 0.6376, 0.7145, 0.5672, 0.5442, 0.5695, 0.4982, 0.6119, 0.4889, 0.6125, 0.535, 0.567, 0.5867, 0.5672, 0.5442, 0.6125, 0.535, 0.6151, 0.5792, 0.5696, 0.6272, 0.567, 0.5867, 0.6151, 0.5792, 0.6217, 0.6225, 0.595, 0.1666, 0.5997, 0.1197, 0.6557, 0.1328, 0.6477, 0.1766, 0.5744, 0.3977, 0.5784, 0.3466, 0.6196, 0.3476, 0.6147, 0.3942, 0.2908, 0.1457, 0.2806, 0.09938, 0.3363, 0.08535, 0.3451, 0.1322, 0.3182, 0.4889, 0.3196, 0.4446, 0.3693, 0.4464, 0.3668, 0.4938, 0.2967, 0.6474, 0.3037, 0.6089, 0.3534, 0.6196, 0.3467, 0.6605, 0.2806, 0.09938, 0.2686, 0.04809, 0.3259, 0.03695, 0.3363, 0.08535, 0.3196, 0.4446, 0.3211, 0.3979, 0.3707, 0.3973, 0.3693, 0.4464, 0.3045, 0.2262, 0.2986, 0.1876, 0.3522, 0.1759, 0.3575, 0.2174, 0.3103, 0.266, 0.3045, 0.2262, 0.3575, 0.2174, 0.3629, 0.2588, 0.2731, 0.7356, 0.2865, 0.6895, 0.3379, 0.7039, 0.3268, 0.7502, 0.2565, 0.7868, 0.2731, 0.7356, 0.3268, 0.7502, 0.3149, 0.7985, 0.32, 0.3518, 0.3155, 0.3076, 0.3675, 0.3022, 0.3696, 0.3487, 0.3155, 0.3076, 0.3103, 0.266, 0.3629, 0.2588, 0.3675, 0.3022, 0.2865, 0.6895, 0.2967, 0.6474, 0.3467, 0.6605, 0.3379, 0.7039, 0.3139, 0.5313, 0.3182, 0.4889, 0.3668, 0.4938, 0.3631, 0.5383, 0.3092, 0.571, 0.3139, 0.5313, 0.3631, 0.5383, 0.3583, 0.5797, 0.3037, 0.6089, 0.3092, 0.571, 0.3583, 0.5797, 0.3534, 0.6196, 0.2986, 0.1876, 0.2908, 0.1457, 0.3451, 0.1322, 0.3522, 0.1759, 0.3211, 0.3979, 0.32, 0.3518, 0.3696, 0.3487, 0.3707, 0.3973, 0.1776, 0.3984, 0.1726, 0.3726, 0.197, 0.3673, 0.2019, 0.3958, 0.1241, 0.2939, 0.1017, 0.2751, 0.1233, 0.2468, 0.1465, 0.2712, 0.1465, 0.5126, 0.1593, 0.494, 0.185, 0.5073, 0.1717, 0.532, 0.1593, 0.494, 0.1688, 0.4736, 0.1951, 0.4816, 0.185, 0.5073, 0.1688, 0.4736, 0.1758, 0.4507, 0.2016, 0.454, 0.1951, 0.4816, 0.1046, 0.552, 0.1293, 0.5318, 0.1522, 0.5562, 0.1261, 0.5818, 0.164, 0.3495, 0.1534, 0.3295, 0.1775, 0.3166, 0.1885, 0.3409, 0.1726, 0.3726, 0.164, 0.3495, 0.1885, 0.3409, 0.197, 0.3673, 0.02183, 0.5992, 0.06945, 0.5738, 0.09224, 0.6092, 0.05176, 0.6383, 0.06945, 0.5738, 0.1046, 0.552, 0.1261, 0.5818, 0.09224, 0.6092, 0.1534, 0.3295, 0.1405, 0.3115, 0.1641, 0.2936, 0.1775, 0.3166, 0.1405, 0.3115, 0.1241, 0.2939, 0.1465, 0.2712, 0.1641, 0.2936, 0.1788, 0.4249, 0.1776, 0.3984, 0.2019, 0.3958, 0.204, 0.425, 0.0693, 0.2537, 0.0232, 0.2272, 0.05435, 0.1881, 0.09264, 0.2193, 0.1293, 0.5318, 0.1465, 0.5126, 0.1717, 0.532, 0.1522, 0.5562, 0.1758, 0.4507, 0.1788, 0.4249, 0.204, 0.425, 0.2016, 0.454, 0.1017, 0.2751, 0.0693, 0.2537, 0.09264, 0.2193, 0.1233, 0.2468, 0.848, 0.3924, 0.8433, 0.366, 0.8557, 0.3738, 0.6978, 0.8356, 0.6978, 0.9069, 0.6675, 0.871, 0.8286, 0.4109, 0.848, 0.3924, 0.8431, 0.4135, 0.6978, 0.9069, 0.6269, 0.9194, 0.6675, 0.871, 0.772, 0.3658, 0.7636, 0.3991, 0.7197, 0.3966, 0.772, 0.3658, 0.7376, 0.3188, 0.7836, 0.3362, 0.7376, 0.3188, 0.6632, 0.3488, 0.6735, 0.3079, 0.2427, 0.9261, 0.2207, 0.8356, 0.285, 0.894, 0.5784, 0.3466, 0.5744, 0.3977, 0.5038, 0.4005, 0.5784, 0.3466, 0.5064, 0.295, 0.5818, 0.2989, 0.1019, 0.8377, 0.0567, 0.8896, 0.0001803, 0.8356, 0.02318, 0.9306, 0.0001803, 0.8356, 0.0567, 0.8896, 0.5091, 0.9194, 0.4275, 0.9226, 0.468, 0.8919, 0.32, 0.3518, 0.2563, 0.3175, 0.3155, 0.3076, 0.32, 0.3518, 0.3211, 0.3979, 0.2689, 0.3942, 0.4275, 0.8382, 0.468, 0.8919, 0.4275, 0.9226, 0.1621, 0.4002, 0.1726, 0.3726, 0.1776, 0.3984, 0.7686, 0.8356, 0.7657, 0.9016, 0.7406, 0.8723, 0.1726, 0.3726, 0.1498, 0.3551, 0.164, 0.3495, 0.7657, 0.9016, 0.6981, 0.9177, 0.7406, 0.8723, 0.1541, 0.4687, 0.1758, 0.4507, 0.1688, 0.4736, 0.8515, 0.8356, 0.9191, 0.8447, 0.8989, 0.8764, 0.1758, 0.4507, 0.1629, 0.4246, 0.1788, 0.4249, 0.9191, 0.8447, 0.9284, 0.9079, 0.8989, 0.8764, 0.3182, 0.4889, 0.2706, 0.4348, 0.3196, 0.4446, 0.6125, 0.9155, 0.5245, 0.9073, 0.5611, 0.8748, 0.6265, 0.8356, 0.6125, 0.9155, 0.5611, 0.8748, 0.5354, 0.8356, 0.5611, 0.8748, 0.5245, 0.9073, 0.2062, 0.8572, 0.1712, 0.8891, 0.1159, 0.8356, 0.1211, 0.9383, 0.1159, 0.8356, 0.1712, 0.8891, 0.5695, 0.4982, 0.5672, 0.5442, 0.4967, 0.5538, 0.5695, 0.4982, 0.5018, 0.4568, 0.5715, 0.4489, 0.7154, 0.4401, 0.6522, 0.4884, 0.6531, 0.4422, 0.3344, 0.9312, 0.331, 0.8356, 0.3928, 0.8912, 0.4271, 0.9312, 0.3344, 0.9312, 0.3928, 0.8912, 0.759, 0.4696, 0.7154, 0.4401, 0.7586, 0.4343, 0.8394, 0.8356, 0.8511, 0.9043, 0.818, 0.877, 0.833, 0.4813, 0.842, 0.4566, 0.8465, 0.4755, 0.7875, 0.9013, 0.818, 0.877, 0.8511, 0.9043, 0.833, 0.4813, 0.8187, 0.4869, 0.8125, 0.4628])
me_sphere.use_remesh_preserve_volume = False
me_sphere.use_remesh_preserve_attributes = False
me_sphere.use_mirror_vertex_groups = False
me_sphere.update()

# ---- objects
ob_sphere = bpy.data.objects.new('Sphere', me_sphere)

# ---- transforms, parenting, visibility, modifiers, constraints
ob_sphere.location = (0.0, 0.0, 0.0)
ob_sphere.lineart.crease_threshold = 0.0
_m = ob_sphere.modifiers.new('EdgeSplit', 'EDGE_SPLIT')
_m.split_angle = 0.6126

# ---- collection membership
col_collection_1.objects.link(ob_sphere)

# ---- scene / render settings (as saved in the file)
scene.frame_start = 1; scene.frame_end = 250; scene.frame_set(1)
scene.render.engine = 'BLENDER_EEVEE_NEXT'
scene.render.resolution_percentage = 50
scene.render.dither_intensity = 0.0
scene.cycles.use_denoising = False
scene.cycles.samples = 128
scene.cycles.sampling_pattern = 'TABULATED_SOBOL'
scene.cycles.light_sampling_threshold = 0.0
scene.cycles.use_adaptive_sampling = False
scene.cycles.use_light_tree = False
scene.cycles.blur_glossy = 0.0
scene.cycles.sample_clamp_indirect = 0.0
scene.view_settings.view_transform = 'Standard'
bpy.context.view_layer.update()

# ---- added for rendering (the .blend has no active camera and no usable light): camera, sun
cam_auto = bpy.data.cameras.new('AutoCamera')
cam_auto.lens = 50.0
cam_auto.sensor_width = 36.0
cam_auto.clip_end = 1000.0
ob_auto_camera = bpy.data.objects.new('AutoCamera', cam_auto)
scene.collection.objects.link(ob_auto_camera)
ob_auto_camera.location = (8.54715, -9.69815, 7.1842)
ob_auto_camera.rotation_euler = (1.09748, -7.21219e-08, 0.694738)
scene.camera = ob_auto_camera
light_auto_sun = bpy.data.lights.new('AutoSun', 'SUN')
light_auto_sun.energy = 3.0
light_auto_sun.angle = 0.0523599
ob_auto_sun = bpy.data.objects.new('AutoSun', light_auto_sun)
scene.collection.objects.link(ob_auto_sun)
ob_auto_sun.rotation_euler = (0.872665, 0.174533, 0.523599)
bpy.context.view_layer.update()
